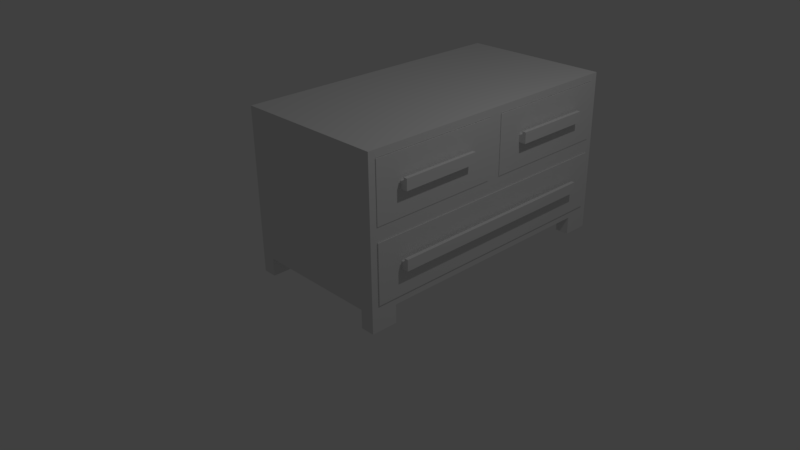 # Source: ChestOfDrawers.blend  (saved by Blender 2.77.0; exported with 4.5.12 LTS)
import bpy
from mathutils import Matrix  # noqa: F401  (used for matrix-valued properties, if any)

bpy.ops.wm.read_factory_settings(use_empty=True)
scene = bpy.context.scene
scene.name = 'Scene'

# ---- collections
col_collection_1 = bpy.data.collections.new('Collection 1'); scene.collection.children.link(col_collection_1)

# ---- materials (node trees are filled in below, after node groups)
mat_material = bpy.data.materials.new('Material')
mat_material.alpha_threshold = 0.0
mat_material.use_transparent_shadow = False
mat_material.roughness = 0.5
mat_material.line_color = (0.0, 0.0, 0.0, 1.0)
mat_handle = bpy.data.materials.new('Handle')
mat_handle.alpha_threshold = 0.0
mat_handle.use_transparent_shadow = False
mat_handle.roughness = 0.5

# ---- material node trees

# ---- world
world_world = bpy.data.worlds.new('World'); scene.world = world_world
world_world.color = (0.05088, 0.05088, 0.05088)
world_world.use_sun_shadow = False
world_world.sun_shadow_jitter_overblur = 0.0
world_world.cycles.sampling_method = 'MANUAL'

# ---- cameras
cam_camera = bpy.data.cameras.new('Camera')
cam_camera.clip_end = 100.0
cam_camera.lens = 35.0
cam_camera.sensor_width = 32.0
cam_camera.sensor_height = 18.0
cam_camera.ortho_scale = 7.314
cam_camera.dof.focus_distance = 0.0
cam_camera.dof.aperture_fstop = 128.0

# ---- lights
light_lamp = bpy.data.lights.new('Lamp', 'POINT')
light_lamp.transmission_factor = 0.0
light_lamp.cutoff_distance = 30.0
light_lamp.energy = 100.0
light_lamp.shadow_buffer_clip_start = 1.001
light_lamp.shadow_soft_size = 0.1
light_lamp.shadow_maximum_resolution = 0.006
light_lamp.use_absolute_resolution = True

# ---- meshes
me_cube_001 = bpy.data.meshes.new('Cube.001')
me_cube_001.from_pydata([(-0.9362, -1.9, 0.3483), (-0.8362, -1.8, 1.148), (-0.9362, 1.9, 0.3483), (-0.8362, 1.8, 1.148), (1.064, -1.55, 0.6983), (0.9638, -1.8, 1.148), (0.9638, 1.8, 1.148), (1.064, 1.55, 0.6983), (-0.9362, -1.9, 1.148), (-0.9362, 1.9, 1.148), (1.064, -1.55, 0.7983), (1.064, 1.55, 0.7983), (-0.8362, -1.8, 0.4483), (-0.8362, 1.8, 0.4483), (0.9638, -1.8, 0.4483), (0.9638, 1.8, 0.4483), (-0.9415, -1.9, 1.345), (-0.8415, -1.8, 2.145), (-0.9415, -0.1, 1.345), (-0.8415, -0.2, 2.145), (1.059, -1.55, 1.695), (0.9585, -1.8, 2.145), (0.9585, -0.2, 2.145), (1.059, -0.45, 1.695), (-0.9415, -1.9, 2.145), (-0.9415, -0.1, 2.145), (1.059, -1.55, 1.795), (1.059, -0.45, 1.795), (-0.8415, -1.8, 1.445), (-0.8415, -0.2, 1.445), (0.9585, -1.8, 1.445), (0.9585, -0.2, 1.445), (-0.9415, 0.101, 1.345), (-0.8415, 0.201, 2.145), (-0.9415, 1.901, 1.345), (-0.8415, 1.801, 2.145), (1.059, 0.451, 1.695), (0.9585, 0.201, 2.145), (0.9585, 1.801, 2.145), (1.059, 1.551, 1.695), (-0.9415, 0.101, 2.145), (-0.9415, 1.901, 2.145), (1.059, 0.451, 1.795), (1.059, 1.551, 1.795), (-0.8415, 0.201, 1.445), (-0.8415, 1.801, 1.445), (0.9585, 0.201, 1.445), (0.9585, 1.801, 1.445), (1.059, -1.9, 1.345), (1.059, -1.9, 2.145), (1.059, -0.1, 2.145), (1.059, -0.1, 1.345), (1.109, -1.55, 1.695), (1.109, -1.55, 1.795), (1.109, -0.45, 1.795), (1.109, -0.45, 1.695), (1.159, -1.55, 1.695), (1.159, -1.55, 1.795), (1.159, -0.45, 1.795), (1.159, -0.45, 1.695), (1.109, -1.55, 1.845), (1.109, -0.45, 1.845), (1.159, -1.55, 1.845), (1.159, -0.45, 1.845), (1.059, 0.101, 1.345), (1.059, 0.101, 2.145), (1.059, 1.901, 2.145), (1.059, 1.901, 1.345), (1.109, 0.451, 1.695), (1.109, 0.451, 1.795), (1.109, 1.551, 1.795), (1.109, 1.551, 1.695), (1.159, 0.451, 1.695), (1.159, 0.451, 1.795), (1.159, 1.551, 1.795), (1.159, 1.551, 1.695), (1.109, 0.451, 1.845), (1.109, 1.551, 1.845), (1.159, 0.451, 1.845), (1.159, 1.551, 1.845), (1.064, -1.9, 0.3483), (1.064, -1.9, 1.148), (1.064, 1.9, 1.148), (1.064, 1.9, 0.3483), (1.114, -1.55, 0.6983), (1.114, -1.55, 0.7983), (1.114, 1.55, 0.7983), (1.114, 1.55, 0.6983), (1.164, -1.55, 0.6983), (1.164, -1.55, 0.7983), (1.164, 1.55, 0.7983), (1.164, 1.55, 0.6983), (1.114, -1.55, 0.8483), (1.114, 1.55, 0.8483), (1.164, -1.55, 0.8483), (1.164, 1.55, 0.8483)], [], [(8, 9, 2, 0), (11, 10, 85, 86), (0, 2, 83, 80), (8, 0, 80, 81), (2, 9, 82, 83), (6, 3, 13, 15), (1, 3, 9, 8), (6, 5, 81, 82), (5, 1, 8, 81), (3, 6, 82, 9), (13, 12, 14, 15), (5, 6, 15, 14), (1, 5, 14, 12), (3, 1, 12, 13), (24, 25, 18, 16), (20, 23, 55, 52), (16, 18, 51, 48), (24, 16, 48, 49), (18, 25, 50, 51), (22, 19, 29, 31), (17, 19, 25, 24), (22, 21, 49, 50), (21, 17, 24, 49), (19, 22, 50, 25), (29, 28, 30, 31), (21, 22, 31, 30), (17, 21, 30, 28), (19, 17, 28, 29), (40, 41, 34, 32), (42, 36, 68, 69), (32, 34, 67, 64), (40, 32, 64, 65), (34, 41, 66, 67), (38, 35, 45, 47), (33, 35, 41, 40), (38, 37, 65, 66), (37, 33, 40, 65), (35, 38, 66, 41), (45, 44, 46, 47), (37, 38, 47, 46), (33, 37, 46, 44), (35, 33, 44, 45), (20, 26, 49, 48), (26, 27, 50, 49), (23, 20, 48, 51), (27, 23, 51, 50), (52, 55, 59, 56), (26, 20, 52, 53), (23, 27, 54, 55), (27, 26, 53, 54), (57, 56, 59, 58), (53, 52, 56, 57), (55, 54, 58, 59), (57, 58, 63, 62), (61, 60, 62, 63), (53, 57, 62, 60), (54, 53, 60, 61), (58, 54, 61, 63), (36, 42, 65, 64), (42, 43, 66, 65), (39, 36, 64, 67), (43, 39, 67, 66), (71, 70, 74, 75), (39, 43, 70, 71), (43, 42, 69, 70), (36, 39, 71, 68), (73, 72, 75, 74), (69, 73, 78, 76), (68, 71, 75, 72), (69, 68, 72, 73), (77, 76, 78, 79), (70, 69, 76, 77), (74, 70, 77, 79), (73, 74, 79, 78), (4, 10, 81, 80), (10, 11, 82, 81), (7, 4, 80, 83), (11, 7, 83, 82), (84, 87, 91, 88), (4, 7, 87, 84), (10, 4, 84, 85), (7, 11, 86, 87), (89, 88, 91, 90), (85, 84, 88, 89), (87, 86, 90, 91), (90, 86, 93, 95), (93, 92, 94, 95), (89, 90, 95, 94), (85, 89, 94, 92), (86, 85, 92, 93)])
me_cube_001.polygons.foreach_set('material_index', [0, 1, 0, 0, 0, 0, 0, 0, 0, 0, 0, 0, 0, 0, 0, 1, 0, 0, 0, 0, 0, 0, 0, 0, 0, 0, 0, 0, 0, 1, 0, 0, 0, 0, 0, 0, 0, 0, 0, 0, 0, 0, 0, 0, 0, 0, 1, 1, 1, 1, 1, 1, 1, 1, 1, 1, 1, 1, 0, 0, 0, 0, 1, 1, 1, 1, 1, 1, 1, 1, 1, 1, 1, 1, 0, 0, 0, 0, 1, 1, 1, 1, 1, 1, 1, 1, 1, 1, 1, 1])
me_cube_001.materials.append(mat_material)
me_cube_001.materials.append(mat_handle)
me_cube_001.use_remesh_preserve_volume = False
me_cube_001.use_remesh_preserve_attributes = False
me_cube_001.use_mirror_vertex_groups = False
me_cube_001.update()
me_cube = bpy.data.meshes.new('Cube')
me_cube.from_pydata([(1.05, -1.9, 0.35), (-1.05, -2.0, 0.25), (1.05, -1.9, 1.15), (-1.05, 2.0, 0.25), (-1.05, -1.192e-07, 1.25), (1.05, -2.0, 0.25), (1.05, -2.0, 1.25), (-0.95, -1.9, 0.35), (-0.95, -1.9, 1.15), (1.05, -0.1, 1.35), (1.05, -1.9, 1.35), (-1.05, -2.0, 1.25), (1.05, -0.1, 2.15), (1.05, -1.9, 2.15), (-1.05, -2.0, 2.25), (1.05, 1.9, 0.35), (1.05, -2.0, 2.25), (-0.95, -0.1, 1.35), (-0.95, -1.9, 1.35), (-0.95, -0.1, 2.15), (-0.95, -1.9, 2.15), (1.05, 1.9, 1.15), (-1.05, 2.0, 1.25), (1.05, 2.0, 0.25), (1.05, 2.0, 1.25), (1.05, -7.153e-07, 1.25), (-0.95, 1.9, 0.35), (-0.95, 1.9, 1.15), (1.05, 1.9, 1.35), (1.05, 0.1, 1.35), (1.05, 1.9, 2.15), (1.05, 0.1, 2.15), (-1.05, 2.384e-07, 2.25), (-1.05, 2.0, 2.25), (1.05, 2.0, 2.25), (1.05, -7.153e-07, 2.25), (-0.95, 1.9, 1.35), (-0.95, 0.1, 1.35), (-0.95, 1.9, 2.15), (-0.95, 0.1, 2.15), (0.8591, -2.0, 0.25), (0.6682, -2.0, 0.25), (0.4773, -2.0, 0.25), (0.2864, -2.0, 0.25), (0.09545, -2.0, 0.25), (-0.09545, -2.0, 0.25), (-0.2864, -2.0, 0.25), (-0.4773, -2.0, 0.25), (-0.6682, -2.0, 0.25), (-0.8591, -2.0, 0.25), (0.8591, 2.0, 0.25), (0.6682, 2.0, 0.25), (0.4773, 2.0, 0.25), (0.2864, 2.0, 0.25), (0.09545, 2.0, 0.25), (-0.09545, 2.0, 0.25), (-0.2864, 2.0, 0.25), (-0.4773, 2.0, 0.25), (-0.6682, 2.0, 0.25), (-0.8591, 2.0, 0.25), (-1.05, -1.636, 0.25), (-1.05, -1.273, 0.25), (-1.05, -0.9091, 0.25), (-1.05, -0.5455, 0.25), (-1.05, -0.1818, 0.25), (-1.05, 0.1818, 0.25), (-1.05, 0.5455, 0.25), (-1.05, 0.9091, 0.25), (-1.05, 1.273, 0.25), (-1.05, 1.636, 0.25), (1.05, 1.636, 0.25), (1.05, 1.273, 0.25), (1.05, 0.9091, 0.25), (1.05, 0.5455, 0.25), (1.05, 0.1818, 0.25), (1.05, -0.1818, 0.25), (1.05, -0.5455, 0.25), (1.05, -0.9091, 0.25), (1.05, -1.273, 0.25), (1.05, -1.636, 0.25), (-0.8591, -1.636, 0.25), (-0.6682, -1.636, 0.25), (-0.4773, -1.636, 0.25), (-0.2864, -1.636, 0.25), (-0.09545, -1.636, 0.25), (0.09545, -1.636, 0.25), (0.2864, -1.636, 0.25), (0.4773, -1.636, 0.25), (0.6682, -1.636, 0.25), (0.8591, -1.636, 0.25), (-0.8591, -1.273, 0.25), (-0.6682, -1.273, 0.25), (-0.4773, -1.273, 0.25), (-0.2864, -1.273, 0.25), (-0.09545, -1.273, 0.25), (0.09545, -1.273, 0.25), (0.2864, -1.273, 0.25), (0.4773, -1.273, 0.25), (0.6682, -1.273, 0.25), (0.8591, -1.273, 0.25), (-0.8591, -0.9091, 0.25), (-0.6682, -0.9091, 0.25), (-0.4773, -0.9091, 0.25), (-0.2864, -0.9091, 0.25), (-0.09545, -0.9091, 0.25), (0.09545, -0.9091, 0.25), (0.2864, -0.9091, 0.25), (0.4773, -0.9091, 0.25), (0.6682, -0.9091, 0.25), (0.8591, -0.9091, 0.25), (-0.8591, -0.5455, 0.25), (-0.6682, -0.5455, 0.25), (-0.4773, -0.5455, 0.25), (-0.2864, -0.5455, 0.25), (-0.09545, -0.5455, 0.25), (0.09545, -0.5455, 0.25), (0.2864, -0.5455, 0.25), (0.4773, -0.5455, 0.25), (0.6682, -0.5455, 0.25), (0.8591, -0.5455, 0.25), (-0.8591, -0.1818, 0.25), (-0.6682, -0.1818, 0.25), (-0.4773, -0.1818, 0.25), (-0.2864, -0.1818, 0.25), (-0.09545, -0.1818, 0.25), (0.09545, -0.1818, 0.25), (0.2864, -0.1818, 0.25), (0.4773, -0.1818, 0.25), (0.6682, -0.1818, 0.25), (0.8591, -0.1818, 0.25), (-0.8591, 0.1818, 0.25), (-0.6682, 0.1818, 0.25), (-0.4773, 0.1818, 0.25), (-0.2864, 0.1818, 0.25), (-0.09545, 0.1818, 0.25), (0.09545, 0.1818, 0.25), (0.2864, 0.1818, 0.25), (0.4773, 0.1818, 0.25), (0.6682, 0.1818, 0.25), (0.8591, 0.1818, 0.25), (-0.8591, 0.5455, 0.25), (-0.6682, 0.5455, 0.25), (-0.4773, 0.5455, 0.25), (-0.2864, 0.5455, 0.25), (-0.09545, 0.5455, 0.25), (0.09545, 0.5455, 0.25), (0.2864, 0.5455, 0.25), (0.4773, 0.5455, 0.25), (0.6682, 0.5455, 0.25), (0.8591, 0.5455, 0.25), (-0.8591, 0.9091, 0.25), (-0.6682, 0.9091, 0.25), (-0.4773, 0.9091, 0.25), (-0.2864, 0.9091, 0.25), (-0.09545, 0.9091, 0.25), (0.09545, 0.9091, 0.25), (0.2864, 0.9091, 0.25), (0.4773, 0.9091, 0.25), (0.6682, 0.9091, 0.25), (0.8591, 0.9091, 0.25), (-0.8591, 1.273, 0.25), (-0.6682, 1.273, 0.25), (-0.4773, 1.273, 0.25), (-0.2864, 1.273, 0.25), (-0.09545, 1.273, 0.25), (0.09545, 1.273, 0.25), (0.2864, 1.273, 0.25), (0.4773, 1.273, 0.25), (0.6682, 1.273, 0.25), (0.8591, 1.273, 0.25), (-0.8591, 1.636, 0.25), (-0.6682, 1.636, 0.25), (-0.4773, 1.636, 0.25), (-0.2864, 1.636, 0.25), (-0.09545, 1.636, 0.25), (0.09545, 1.636, 0.25), (0.2864, 1.636, 0.25), (0.4773, 1.636, 0.25), (0.6682, 1.636, 0.25), (0.8591, 1.636, 0.25), (-0.8591, -2.0, 0.0), (-1.05, -2.0, 0.0), (-0.8591, 2.0, 0.0), (-1.05, 2.0, 0.0), (-1.05, 1.636, 0.0), (1.05, -1.636, 0.0), (1.05, -2.0, 0.0), (0.8591, -2.0, 0.0), (1.05, 2.0, 0.0), (0.8591, 2.0, 0.0), (-1.05, -1.636, 0.0), (1.05, 1.636, 0.0), (0.8591, -1.636, 0.0), (-0.8591, -1.636, 0.0), (0.8591, 1.636, 0.0), (-0.8591, 1.636, 0.0)], [], [(1, 11, 4, 22, 3, 69, 68, 67, 66, 65, 64, 63, 62, 61, 60), (25, 4, 11, 6), (2, 21, 24, 25, 6), (5, 6, 11, 1, 49, 48, 47, 46, 45, 44, 43, 42, 41, 40), (0, 2, 6, 5), (2, 0, 7, 8), (8, 7, 26, 27), (35, 32, 14, 16), (12, 13, 20, 19), (6, 16, 14, 11), (11, 14, 32, 4), (35, 25, 4, 32), (9, 10, 6, 25), (12, 9, 25, 35), (10, 13, 16, 6), (13, 12, 35, 16), (17, 19, 20, 18), (9, 12, 19, 17), (13, 10, 18, 20), (10, 9, 17, 18), (24, 22, 4, 25), (2, 8, 27, 21), (0, 15, 26, 7), (24, 23, 50, 51, 52, 53, 54, 55, 56, 57, 58, 59, 3, 22), (21, 15, 23, 24), (15, 21, 27, 26), (34, 33, 32, 35), (30, 31, 39, 38), (4, 32, 33, 22), (34, 24, 22, 33), (28, 29, 25, 24), (30, 28, 24, 34), (29, 31, 35, 25), (31, 30, 34, 35), (36, 38, 39, 37), (28, 30, 38, 36), (31, 29, 37, 39), (29, 28, 36, 37), (0, 5, 79, 78, 77, 76, 75, 74, 73, 72, 71, 70, 23, 15), (70, 179, 194, 191), (59, 170, 195, 182), (89, 99, 78, 79), (99, 109, 77, 78), (109, 119, 76, 77), (119, 129, 75, 76), (129, 139, 74, 75), (139, 149, 73, 74), (149, 159, 72, 73), (159, 169, 71, 72), (169, 179, 70, 71), (1, 60, 190, 181), (49, 80, 81, 48), (48, 81, 82, 47), (47, 82, 83, 46), (46, 83, 84, 45), (45, 84, 85, 44), (44, 85, 86, 43), (43, 86, 87, 42), (42, 87, 88, 41), (41, 88, 89, 40), (60, 61, 90, 80), (80, 90, 91, 81), (81, 91, 92, 82), (82, 92, 93, 83), (83, 93, 94, 84), (84, 94, 95, 85), (85, 95, 96, 86), (86, 96, 97, 87), (87, 97, 98, 88), (88, 98, 99, 89), (61, 62, 100, 90), (90, 100, 101, 91), (91, 101, 102, 92), (92, 102, 103, 93), (93, 103, 104, 94), (94, 104, 105, 95), (95, 105, 106, 96), (96, 106, 107, 97), (97, 107, 108, 98), (98, 108, 109, 99), (62, 63, 110, 100), (100, 110, 111, 101), (101, 111, 112, 102), (102, 112, 113, 103), (103, 113, 114, 104), (104, 114, 115, 105), (105, 115, 116, 106), (106, 116, 117, 107), (107, 117, 118, 108), (108, 118, 119, 109), (63, 64, 120, 110), (110, 120, 121, 111), (111, 121, 122, 112), (112, 122, 123, 113), (113, 123, 124, 114), (114, 124, 125, 115), (115, 125, 126, 116), (116, 126, 127, 117), (117, 127, 128, 118), (118, 128, 129, 119), (64, 65, 130, 120), (120, 130, 131, 121), (121, 131, 132, 122), (122, 132, 133, 123), (123, 133, 134, 124), (124, 134, 135, 125), (125, 135, 136, 126), (126, 136, 137, 127), (127, 137, 138, 128), (128, 138, 139, 129), (65, 66, 140, 130), (130, 140, 141, 131), (131, 141, 142, 132), (132, 142, 143, 133), (133, 143, 144, 134), (134, 144, 145, 135), (135, 145, 146, 136), (136, 146, 147, 137), (137, 147, 148, 138), (138, 148, 149, 139), (66, 67, 150, 140), (140, 150, 151, 141), (141, 151, 152, 142), (142, 152, 153, 143), (143, 153, 154, 144), (144, 154, 155, 145), (145, 155, 156, 146), (146, 156, 157, 147), (147, 157, 158, 148), (148, 158, 159, 149), (67, 68, 160, 150), (150, 160, 161, 151), (151, 161, 162, 152), (152, 162, 163, 153), (153, 163, 164, 154), (154, 164, 165, 155), (155, 165, 166, 156), (156, 166, 167, 157), (157, 167, 168, 158), (158, 168, 169, 159), (68, 69, 170, 160), (160, 170, 171, 161), (161, 171, 172, 162), (162, 172, 173, 163), (163, 173, 174, 164), (164, 174, 175, 165), (165, 175, 176, 166), (166, 176, 177, 167), (167, 177, 178, 168), (168, 178, 179, 169), (60, 80, 193, 190), (170, 59, 58, 171), (171, 58, 57, 172), (172, 57, 56, 173), (173, 56, 55, 174), (174, 55, 54, 175), (175, 54, 53, 176), (176, 53, 52, 177), (177, 52, 51, 178), (178, 51, 50, 179), (194, 189, 188, 191), (187, 192, 185, 186), (181, 190, 193, 180), (184, 183, 182, 195), (170, 69, 184, 195), (3, 59, 182, 183), (179, 50, 189, 194), (79, 5, 186, 185), (5, 40, 187, 186), (23, 70, 191, 188), (69, 3, 183, 184), (80, 49, 180, 193), (50, 23, 188, 189), (89, 79, 185, 192), (49, 1, 181, 180), (40, 89, 192, 187)])
me_cube.materials.append(mat_material)
me_cube.use_remesh_preserve_volume = False
me_cube.use_remesh_preserve_attributes = False
me_cube.use_mirror_vertex_groups = False
me_cube.update()

# ---- objects
ob_cube_001 = bpy.data.objects.new('Cube.001', me_cube_001)
ob_cube = bpy.data.objects.new('Cube', me_cube)
ob_lamp = bpy.data.objects.new('Lamp', light_lamp)
ob_camera = bpy.data.objects.new('Camera', cam_camera)

# ---- transforms, parenting, visibility, modifiers, constraints
ob_cube_001.location = (0.05, 1.0, -0.25)
ob_cube_001.lock_rotations_4d = False
ob_cube_001.empty_display_type = 'ARROWS'
ob_cube_001.lineart.crease_threshold = 0.0
ob_cube.location = (0.05, 1.0, -0.25)
ob_cube.lock_rotations_4d = False
ob_cube.empty_display_type = 'ARROWS'
ob_cube.lineart.crease_threshold = 0.0
ob_lamp.location = (4.076, 1.005, 5.904)
ob_lamp.rotation_euler = (0.6503, 0.05522, 1.866)
ob_lamp.lock_rotations_4d = False
ob_lamp.empty_display_type = 'ARROWS'
ob_lamp.color = (0.0, 0.0, 0.0, 0.0)
ob_lamp.lineart.crease_threshold = 0.0
ob_camera.location = (7.481, -6.508, 5.344)
ob_camera.rotation_euler = (1.109, 0.01082, 0.8149)
ob_camera.lock_rotations_4d = False
ob_camera.empty_display_type = 'ARROWS'
ob_camera.color = (0.0, 0.0, 0.0, 0.0)
ob_camera.display_type = 'WIRE'
ob_camera.lineart.crease_threshold = 0.0

# ---- collection membership
col_collection_1.objects.link(ob_cube_001)
col_collection_1.objects.link(ob_cube)
col_collection_1.objects.link(ob_lamp)
col_collection_1.objects.link(ob_camera)

# ---- scene / render settings (as saved in the file)
scene.camera = ob_camera
scene.frame_start = 1; scene.frame_end = 250; scene.frame_set(1)
scene.render.engine = 'BLENDER_EEVEE_NEXT'
scene.render.resolution_percentage = 50
scene.render.dither_intensity = 0.0
scene.cycles.use_denoising = False
scene.cycles.samples = 128
scene.cycles.sampling_pattern = 'TABULATED_SOBOL'
scene.cycles.light_sampling_threshold = 0.0
scene.cycles.use_adaptive_sampling = False
scene.cycles.use_light_tree = False
scene.cycles.blur_glossy = 0.0
scene.cycles.sample_clamp_indirect = 0.0
scene.view_settings.view_transform = 'Standard'
bpy.context.view_layer.update()
